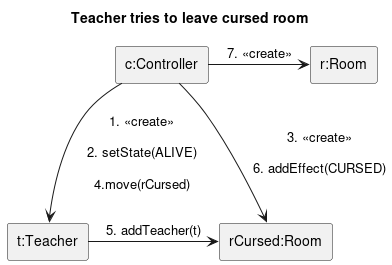

The diagram above was rendered by PlantUML. Its source (embedded in the PNG):
@startuml teacher_leave_curse
title Teacher tries to leave cursed room
skinparam linestyle ortho
rectangle "c:Controller" as c
rectangle "rCursed:Room" as r1
rectangle "r:Room" as r2
rectangle "t:Teacher" as s
c --> s: 1. <<create>>\n\n2. setState(ALIVE)\n\n4.move(rCursed)
c -> r1: 3. <<create>>\n\n6. addEffect(CURSED)
c -> r2: 7. <<create>>
s->r1: 5. addTeacher(t)
@enduml